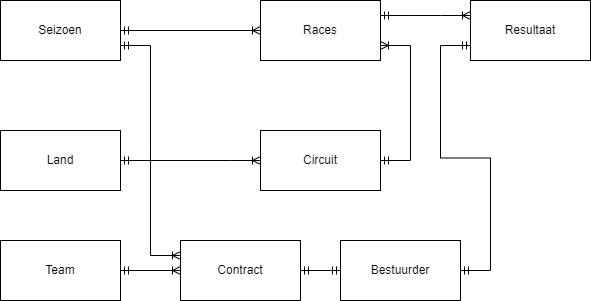

The diagram above was exported from draw.io. Its source (the exported page's mxGraphModel, read from the mxfile embedded in the PNG):
<mxGraphModel dx="740" dy="576" grid="1" gridSize="10" guides="1" tooltips="1" connect="1" arrows="1" fold="1" page="1" pageScale="1" pageWidth="850" pageHeight="1100" math="0" shadow="0" extFonts="Permanent Marker^https://fonts.googleapis.com/css?family=Permanent+Marker">
  <root>
    <mxCell id="0" />
    <mxCell id="1" parent="0" />
    <mxCell id="0T21i58IJyLeFDK1IaDU-1" value="Seizoen" style="rounded=0;whiteSpace=wrap;html=1;" vertex="1" parent="1">
      <mxGeometry x="220" y="100" width="120" height="60" as="geometry" />
    </mxCell>
    <mxCell id="0T21i58IJyLeFDK1IaDU-2" value="Races" style="rounded=0;whiteSpace=wrap;html=1;" vertex="1" parent="1">
      <mxGeometry x="480" y="100" width="120" height="60" as="geometry" />
    </mxCell>
    <mxCell id="0T21i58IJyLeFDK1IaDU-3" value="Bestuurder" style="rounded=0;whiteSpace=wrap;html=1;" vertex="1" parent="1">
      <mxGeometry x="560" y="340" width="120" height="60" as="geometry" />
    </mxCell>
    <mxCell id="0T21i58IJyLeFDK1IaDU-4" value="Contract" style="rounded=0;whiteSpace=wrap;html=1;" vertex="1" parent="1">
      <mxGeometry x="400" y="340" width="120" height="60" as="geometry" />
    </mxCell>
    <mxCell id="0T21i58IJyLeFDK1IaDU-5" value="Team" style="rounded=0;whiteSpace=wrap;html=1;" vertex="1" parent="1">
      <mxGeometry x="220" y="340" width="120" height="60" as="geometry" />
    </mxCell>
    <mxCell id="0T21i58IJyLeFDK1IaDU-6" value="Circuit" style="rounded=0;whiteSpace=wrap;html=1;" vertex="1" parent="1">
      <mxGeometry x="480" y="230" width="120" height="60" as="geometry" />
    </mxCell>
    <mxCell id="0T21i58IJyLeFDK1IaDU-7" value="Land" style="rounded=0;whiteSpace=wrap;html=1;" vertex="1" parent="1">
      <mxGeometry x="220" y="230" width="120" height="60" as="geometry" />
    </mxCell>
    <mxCell id="0T21i58IJyLeFDK1IaDU-8" value="Resultaat" style="rounded=0;whiteSpace=wrap;html=1;" vertex="1" parent="1">
      <mxGeometry x="690" y="100" width="120" height="60" as="geometry" />
    </mxCell>
    <mxCell id="0T21i58IJyLeFDK1IaDU-9" value="" style="edgeStyle=entityRelationEdgeStyle;fontSize=12;html=1;endArrow=ERoneToMany;startArrow=ERmandOne;rounded=0;exitX=1;exitY=0.5;exitDx=0;exitDy=0;entryX=0;entryY=0.5;entryDx=0;entryDy=0;" edge="1" parent="1" source="0T21i58IJyLeFDK1IaDU-1" target="0T21i58IJyLeFDK1IaDU-2">
      <mxGeometry width="100" height="100" relative="1" as="geometry">
        <mxPoint x="390" y="350" as="sourcePoint" />
        <mxPoint x="490" y="250" as="targetPoint" />
      </mxGeometry>
    </mxCell>
    <mxCell id="0T21i58IJyLeFDK1IaDU-10" value="" style="edgeStyle=entityRelationEdgeStyle;fontSize=12;html=1;endArrow=ERoneToMany;startArrow=ERmandOne;rounded=0;exitX=1;exitY=0.5;exitDx=0;exitDy=0;entryX=1;entryY=0.75;entryDx=0;entryDy=0;" edge="1" parent="1" source="0T21i58IJyLeFDK1IaDU-6" target="0T21i58IJyLeFDK1IaDU-2">
      <mxGeometry width="100" height="100" relative="1" as="geometry">
        <mxPoint x="610" y="210" as="sourcePoint" />
        <mxPoint x="610" y="120" as="targetPoint" />
      </mxGeometry>
    </mxCell>
    <mxCell id="0T21i58IJyLeFDK1IaDU-13" value="" style="edgeStyle=entityRelationEdgeStyle;fontSize=12;html=1;endArrow=ERoneToMany;startArrow=ERmandOne;rounded=0;exitX=1;exitY=0.5;exitDx=0;exitDy=0;entryX=0;entryY=0.5;entryDx=0;entryDy=0;" edge="1" parent="1" source="0T21i58IJyLeFDK1IaDU-5" target="0T21i58IJyLeFDK1IaDU-4">
      <mxGeometry width="100" height="100" relative="1" as="geometry">
        <mxPoint x="550" y="480" as="sourcePoint" />
        <mxPoint x="340" y="370" as="targetPoint" />
      </mxGeometry>
    </mxCell>
    <mxCell id="0T21i58IJyLeFDK1IaDU-14" value="" style="edgeStyle=entityRelationEdgeStyle;fontSize=12;html=1;endArrow=ERoneToMany;startArrow=ERmandOne;rounded=0;exitX=1;exitY=0.5;exitDx=0;exitDy=0;entryX=0;entryY=0.5;entryDx=0;entryDy=0;" edge="1" parent="1" source="0T21i58IJyLeFDK1IaDU-7" target="0T21i58IJyLeFDK1IaDU-6">
      <mxGeometry width="100" height="100" relative="1" as="geometry">
        <mxPoint x="390" y="350" as="sourcePoint" />
        <mxPoint x="420" y="250" as="targetPoint" />
      </mxGeometry>
    </mxCell>
    <mxCell id="0T21i58IJyLeFDK1IaDU-16" value="" style="edgeStyle=entityRelationEdgeStyle;fontSize=12;html=1;endArrow=ERmandOne;startArrow=ERmandOne;rounded=0;entryX=0;entryY=0.5;entryDx=0;entryDy=0;exitX=1;exitY=0.5;exitDx=0;exitDy=0;" edge="1" parent="1" source="0T21i58IJyLeFDK1IaDU-4" target="0T21i58IJyLeFDK1IaDU-3">
      <mxGeometry width="100" height="100" relative="1" as="geometry">
        <mxPoint x="390" y="350" as="sourcePoint" />
        <mxPoint x="490" y="250" as="targetPoint" />
      </mxGeometry>
    </mxCell>
    <mxCell id="0T21i58IJyLeFDK1IaDU-17" value="" style="edgeStyle=entityRelationEdgeStyle;fontSize=12;html=1;endArrow=ERoneToMany;startArrow=ERmandOne;rounded=0;exitX=1;exitY=0.75;exitDx=0;exitDy=0;entryX=0;entryY=0.25;entryDx=0;entryDy=0;" edge="1" parent="1" source="0T21i58IJyLeFDK1IaDU-1" target="0T21i58IJyLeFDK1IaDU-4">
      <mxGeometry width="100" height="100" relative="1" as="geometry">
        <mxPoint x="390" y="350" as="sourcePoint" />
        <mxPoint x="490" y="250" as="targetPoint" />
      </mxGeometry>
    </mxCell>
    <mxCell id="0T21i58IJyLeFDK1IaDU-19" value="" style="edgeStyle=entityRelationEdgeStyle;fontSize=12;html=1;endArrow=ERoneToMany;startArrow=ERmandOne;rounded=0;entryX=0;entryY=0.25;entryDx=0;entryDy=0;exitX=1;exitY=0.25;exitDx=0;exitDy=0;" edge="1" parent="1" source="0T21i58IJyLeFDK1IaDU-2" target="0T21i58IJyLeFDK1IaDU-8">
      <mxGeometry width="100" height="100" relative="1" as="geometry">
        <mxPoint x="440" y="350" as="sourcePoint" />
        <mxPoint x="540" y="250" as="targetPoint" />
      </mxGeometry>
    </mxCell>
    <mxCell id="0T21i58IJyLeFDK1IaDU-20" value="" style="edgeStyle=entityRelationEdgeStyle;fontSize=12;html=1;endArrow=ERmandOne;startArrow=ERmandOne;rounded=0;entryX=0;entryY=0.75;entryDx=0;entryDy=0;exitX=1;exitY=0.5;exitDx=0;exitDy=0;" edge="1" parent="1" source="0T21i58IJyLeFDK1IaDU-3" target="0T21i58IJyLeFDK1IaDU-8">
      <mxGeometry width="100" height="100" relative="1" as="geometry">
        <mxPoint x="440" y="350" as="sourcePoint" />
        <mxPoint x="540" y="250" as="targetPoint" />
      </mxGeometry>
    </mxCell>
  </root>
</mxGraphModel>